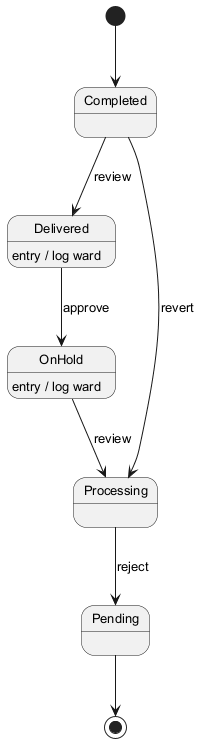

The diagram above was rendered by PlantUML. Its source (embedded in the PNG):
@startuml
skinparam monochrome true
skinparam defaultFontSize 13
[*] --> Completed
Completed --> Delivered : review
Delivered --> OnHold : approve
Delivered : entry / log ward
OnHold --> Processing : review
OnHold : entry / log ward
Processing --> Pending : reject
Completed --> Processing : revert
Pending --> [*]
@enduml